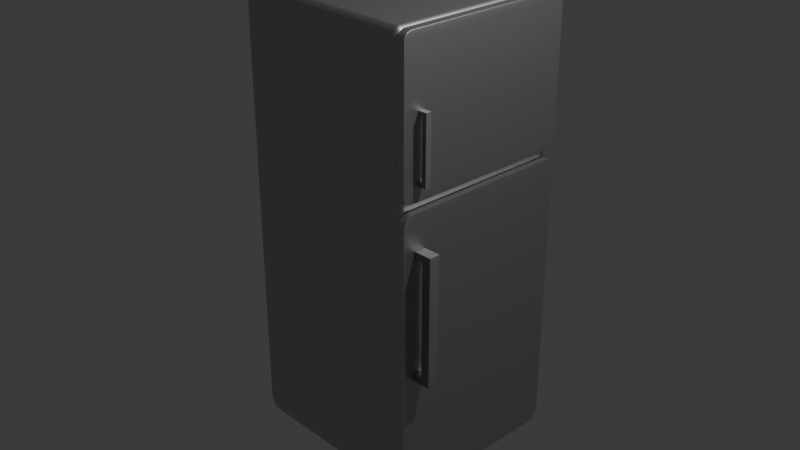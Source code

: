 # Source: Fridge.blend  (saved by Blender 4.5.90; exported with 4.5.12 LTS)
import bpy
from mathutils import Matrix  # noqa: F401  (used for matrix-valued properties, if any)

bpy.ops.wm.read_factory_settings(use_empty=True)
scene = bpy.context.scene
scene.name = 'Scene'

# ---- collections
col_collection = bpy.data.collections.new('Collection'); scene.collection.children.link(col_collection)

# ---- materials (node trees are filled in below, after node groups)
mat_fridge = bpy.data.materials.new('Fridge')
mat_freezer_door = bpy.data.materials.new('Freezer Door')
mat_fridge_door = bpy.data.materials.new('Fridge Door')
mat_door_handle = bpy.data.materials.new('Door Handle')
mat_freezer_handle = bpy.data.materials.new('Freezer Handle')

# ---- material node trees
mat_fridge.use_nodes = True; mat_fridge.node_tree.nodes.clear()
_N = mat_fridge.node_tree.nodes; _L = mat_fridge.node_tree.links
n0 = _N.new('ShaderNodeBsdfPrincipled'); n0.name = 'Principled BSDF'; n0.location = (-200, 100)
n0.inputs[0].default_value = (0.552, 0.552, 0.552, 1.0)
n0.inputs[1].default_value = 1.0
n1 = _N.new('ShaderNodeOutputMaterial'); n1.name = 'Material Output'; n1.location = (200, 100)
_L.new(n0.outputs[0], n1.inputs[0])
n1.is_active_output = True
mat_freezer_door.use_nodes = True; mat_freezer_door.node_tree.nodes.clear()
_N = mat_freezer_door.node_tree.nodes; _L = mat_freezer_door.node_tree.links
n0 = _N.new('ShaderNodeBsdfPrincipled'); n0.name = 'Principled BSDF'; n0.location = (-200, 100)
n0.inputs[0].default_value = (0.552, 0.552, 0.552, 1.0)
n0.inputs[1].default_value = 1.0
n1 = _N.new('ShaderNodeOutputMaterial'); n1.name = 'Material Output'; n1.location = (200, 100)
_L.new(n0.outputs[0], n1.inputs[0])
n1.is_active_output = True
mat_fridge_door.use_nodes = True; mat_fridge_door.node_tree.nodes.clear()
_N = mat_fridge_door.node_tree.nodes; _L = mat_fridge_door.node_tree.links
n0 = _N.new('ShaderNodeBsdfPrincipled'); n0.name = 'Principled BSDF'; n0.location = (-200, 100)
n0.inputs[0].default_value = (0.552, 0.552, 0.552, 1.0)
n0.inputs[1].default_value = 1.0
n1 = _N.new('ShaderNodeOutputMaterial'); n1.name = 'Material Output'; n1.location = (200, 100)
_L.new(n0.outputs[0], n1.inputs[0])
n1.is_active_output = True
mat_door_handle.use_nodes = True; mat_door_handle.node_tree.nodes.clear()
_N = mat_door_handle.node_tree.nodes; _L = mat_door_handle.node_tree.links
n0 = _N.new('ShaderNodeBsdfPrincipled'); n0.name = 'Principled BSDF'; n0.location = (-200, 100)
n0.inputs[0].default_value = (0.2622, 0.2623, 0.2623, 1.0)
n0.inputs[1].default_value = 0.4048
n1 = _N.new('ShaderNodeOutputMaterial'); n1.name = 'Material Output'; n1.location = (200, 100)
_L.new(n0.outputs[0], n1.inputs[0])
n1.is_active_output = True
mat_freezer_handle.use_nodes = True; mat_freezer_handle.node_tree.nodes.clear()
_N = mat_freezer_handle.node_tree.nodes; _L = mat_freezer_handle.node_tree.links
n0 = _N.new('ShaderNodeBsdfPrincipled'); n0.name = 'Principled BSDF'; n0.location = (-200, 100)
n0.inputs[0].default_value = (0.2622, 0.2623, 0.2623, 1.0)
n0.inputs[1].default_value = 0.405
n1 = _N.new('ShaderNodeOutputMaterial'); n1.name = 'Material Output'; n1.location = (200, 100)
_L.new(n0.outputs[0], n1.inputs[0])
n1.is_active_output = True

# ---- world
world_world = bpy.data.worlds.new('World'); scene.world = world_world
world_world.use_nodes = True; world_world.node_tree.nodes.clear()
_N = world_world.node_tree.nodes; _L = world_world.node_tree.links
n0 = _N.new('ShaderNodeOutputWorld'); n0.name = 'World Output'; n0.location = (200, 100)
n1 = _N.new('ShaderNodeBackground'); n1.name = 'Background'; n1.location = (-200, 100)
n1.inputs[0].default_value = (0.05088, 0.05088, 0.05088, 1.0)
_L.new(n1.outputs[0], n0.inputs[0])
n0.is_active_output = True
world_world.color = (0.05088, 0.05088, 0.05088)
world_world.sun_shadow_jitter_overblur = 0.0

# ---- cameras
cam_camera = bpy.data.cameras.new('Camera')
cam_camera.clip_end = 100.0
cam_camera.ortho_scale = 7.314

# ---- lights
light_light = bpy.data.lights.new('Light', 'POINT')
light_light.energy = 1000.0
light_light.shadow_soft_size = 0.1

# ---- meshes
me_cube_001 = bpy.data.meshes.new('Cube.001')
me_cube_001.from_pydata([(-1.0, -1.0, -1.0), (-1.0, -1.0, 1.0), (-1.0, 1.0, -1.0), (-1.0, 1.0, 1.0), (1.0, -1.0, -1.0), (1.0, -1.0, 1.0), (1.0, 1.0, -1.0), (1.0, 1.0, 1.0)], [], [(0, 1, 3, 2), (2, 3, 7, 6), (6, 7, 5, 4), (4, 5, 1, 0), (2, 6, 4, 0), (7, 3, 1, 5)])
_uv = me_cube_001.uv_layers.new(name='UVMap')
_uv.uv.foreach_set('vector', [0.375, 0.0, 0.625, 0.0, 0.625, 0.25, 0.375, 0.25, 0.375, 0.25, 0.625, 0.25, 0.625, 0.5, 0.375, 0.5, 0.375, 0.5, 0.625, 0.5, 0.625, 0.75, 0.375, 0.75, 0.375, 0.75, 0.625, 0.75, 0.625, 1.0, 0.375, 1.0, 0.125, 0.5, 0.375, 0.5, 0.375, 0.75, 0.125, 0.75, 0.625, 0.5, 0.875, 0.5, 0.875, 0.75, 0.625, 0.75])
me_cube_001.materials.append(mat_fridge)
me_cube_001.update()
me_cube_002 = bpy.data.meshes.new('Cube.002')
me_cube_002.from_pydata([(-1.0, -1.0, -1.0), (-1.0, -1.0, 1.0), (-1.0, 1.0, -1.0), (-1.0, 1.0, 1.0), (1.0, -1.0, -1.0), (1.0, -1.0, 1.0), (1.0, 1.0, -1.0), (1.0, 1.0, 1.0)], [], [(0, 1, 3, 2), (2, 3, 7, 6), (6, 7, 5, 4), (4, 5, 1, 0), (2, 6, 4, 0), (7, 3, 1, 5)])
_uv = me_cube_002.uv_layers.new(name='UVMap')
_uv.uv.foreach_set('vector', [0.375, 0.0, 0.625, 0.0, 0.625, 0.25, 0.375, 0.25, 0.375, 0.25, 0.625, 0.25, 0.625, 0.5, 0.375, 0.5, 0.375, 0.5, 0.625, 0.5, 0.625, 0.75, 0.375, 0.75, 0.375, 0.75, 0.625, 0.75, 0.625, 1.0, 0.375, 1.0, 0.125, 0.5, 0.375, 0.5, 0.375, 0.75, 0.125, 0.75, 0.625, 0.5, 0.875, 0.5, 0.875, 0.75, 0.625, 0.75])
me_cube_002.materials.append(mat_freezer_door)
me_cube_002.update()
me_cube_003 = bpy.data.meshes.new('Cube.003')
me_cube_003.from_pydata([(-1.0, -1.0, -1.0), (-1.0, -1.0, 1.0), (-1.0, 1.0, -1.0), (-1.0, 1.0, 1.0), (1.0, -1.0, -1.0), (1.0, -1.0, 1.0), (1.0, 1.0, -1.0), (1.0, 1.0, 1.0)], [], [(0, 1, 3, 2), (2, 3, 7, 6), (6, 7, 5, 4), (4, 5, 1, 0), (2, 6, 4, 0), (7, 3, 1, 5)])
_uv = me_cube_003.uv_layers.new(name='UVMap')
_uv.uv.foreach_set('vector', [0.375, 0.0, 0.625, 0.0, 0.625, 0.25, 0.375, 0.25, 0.375, 0.25, 0.625, 0.25, 0.625, 0.5, 0.375, 0.5, 0.375, 0.5, 0.625, 0.5, 0.625, 0.75, 0.375, 0.75, 0.375, 0.75, 0.625, 0.75, 0.625, 1.0, 0.375, 1.0, 0.125, 0.5, 0.375, 0.5, 0.375, 0.75, 0.125, 0.75, 0.625, 0.5, 0.875, 0.5, 0.875, 0.75, 0.625, 0.75])
me_cube_003.materials.append(mat_fridge_door)
me_cube_003.update()
me_cube_004 = bpy.data.meshes.new('Cube.004')
me_cube_004.from_pydata([(-1.0, -1.0, -1.0), (-1.0, -1.0, 1.0), (-1.0, 1.0, -1.0), (-1.0, 1.0, 1.0), (1.0, -1.0, -1.0), (1.0, -1.0, 1.0), (1.0, 1.0, -1.0), (1.0, 1.0, 1.0), (-1.0, -1.0, 0.8992), (-1.0, 1.0, 0.8992), (1.0, 1.0, 0.8992), (1.0, -1.0, 0.8992), (-1.0, 1.0, -0.8829), (1.0, 1.0, -0.8829), (1.0, -1.0, -0.8829), (-1.0, -1.0, -0.8829), (-1.0, 1.0, -1.0), (-1.0, -1.0, -1.0), (-1.0, -1.0, 0.8992), (-1.0, -1.0, 1.0), (-1.0, 1.0, 1.0), (-1.0, 1.0, -0.8829), (-1.0, 1.0, 0.8992), (-1.0, -1.0, -0.8829), (-2.859, 1.0, -1.0), (-2.859, -1.0, -1.0), (-2.859, -1.0, 0.8992), (-2.859, -1.0, 1.0), (-2.859, 1.0, 1.0), (-2.859, 1.0, -0.8829), (-2.859, 1.0, 0.8992), (-2.859, -1.0, -0.8829)], [], [(12, 2, 16, 21), (9, 3, 7, 10), (10, 7, 5, 11), (11, 5, 1, 8), (2, 6, 4, 0), (7, 3, 1, 5), (14, 11, 8, 15), (13, 10, 11, 14), (12, 9, 10, 13), (15, 8, 9, 12), (2, 0, 17, 16), (2, 12, 13, 6), (6, 13, 14, 4), (4, 14, 15, 0), (21, 16, 24, 29), (22, 18, 26, 30), (0, 15, 23, 17), (8, 1, 19, 18), (9, 8, 18, 22), (15, 12, 21, 23), (3, 9, 22, 20), (1, 3, 20, 19), (26, 27, 28, 30), (25, 31, 29, 24), (18, 19, 27, 26), (17, 23, 31, 25), (20, 22, 30, 28), (19, 20, 28, 27), (16, 17, 25, 24), (23, 21, 29, 31)])
_uv = me_cube_004.uv_layers.new(name='UVMap')
_uv.uv.foreach_set('vector', [0.3896, 0.25, 0.375, 0.25, 0.375, 0.25, 0.3896, 0.25, 0.6124, 0.25, 0.625, 0.25, 0.625, 0.5, 0.6124, 0.5, 0.6124, 0.5, 0.625, 0.5, 0.625, 0.75, 0.6124, 0.75, 0.6124, 0.75, 0.625, 0.75, 0.625, 1.0, 0.6124, 1.0, 0.125, 0.5, 0.375, 0.5, 0.375, 0.75, 0.125, 0.75, 0.625, 0.5, 0.875, 0.5, 0.875, 0.75, 0.625, 0.75, 0.3896, 0.75, 0.6124, 0.75, 0.6124, 1.0, 0.3896, 1.0, 0.3896, 0.5, 0.6124, 0.5, 0.6124, 0.75, 0.3896, 0.75, 0.3896, 0.25, 0.6124, 0.25, 0.6124, 0.5, 0.3896, 0.5, 0.3896, 0.0, 0.6124, 0.0, 0.6124, 0.25, 0.3896, 0.25, 0.125, 0.5, 0.125, 0.75, 0.125, 0.75, 0.125, 0.5, 0.375, 0.25, 0.3896, 0.25, 0.3896, 0.5, 0.375, 0.5, 0.375, 0.5, 0.3896, 0.5, 0.3896, 0.75, 0.375, 0.75, 0.375, 0.75, 0.3896, 0.75, 0.3896, 1.0, 0.375, 1.0, 0.3896, 0.25, 0.375, 0.25, 0.375, 0.25, 0.3896, 0.25, 0.6124, 0.25, 0.6124, 0.0, 0.6124, 0.0, 0.6124, 0.25, 0.375, 1.0, 0.3896, 1.0, 0.3896, 1.0, 0.375, 1.0, 0.6124, 1.0, 0.625, 1.0, 0.625, 1.0, 0.6124, 1.0, 0.6124, 0.25, 0.6124, 0.0, 0.6124, 0.0, 0.6124, 0.25, 0.3896, 0.0, 0.3896, 0.25, 0.3896, 0.25, 0.3896, 0.0, 0.625, 0.25, 0.6124, 0.25, 0.6124, 0.25, 0.625, 0.25, 0.875, 0.75, 0.875, 0.5, 0.875, 0.5, 0.875, 0.75, 0.6124, 0.0, 0.625, 0.0, 0.625, 0.25, 0.6124, 0.25, 0.375, 0.0, 0.3896, 0.0, 0.3896, 0.25, 0.375, 0.25, 0.6124, 1.0, 0.625, 1.0, 0.625, 1.0, 0.6124, 1.0, 0.375, 1.0, 0.3896, 1.0, 0.3896, 1.0, 0.375, 1.0, 0.625, 0.25, 0.6124, 0.25, 0.6124, 0.25, 0.625, 0.25, 0.875, 0.75, 0.875, 0.5, 0.875, 0.5, 0.875, 0.75, 0.125, 0.5, 0.125, 0.75, 0.125, 0.75, 0.125, 0.5, 0.3896, 0.0, 0.3896, 0.25, 0.3896, 0.25, 0.3896, 0.0])
me_cube_004.materials.append(mat_door_handle)
me_cube_004.update()
me_cube_005 = bpy.data.meshes.new('Cube.005')
me_cube_005.from_pydata([(-1.0, -1.0, -1.0), (-1.0, -1.0, 1.0), (-1.0, 1.0, -1.0), (-1.0, 1.0, 1.0), (1.0, -1.0, -1.0), (1.0, -1.0, 1.0), (1.0, 1.0, -1.0), (1.0, 1.0, 1.0), (-1.0, -1.0, 0.8992), (-1.0, 1.0, 0.8992), (1.0, 1.0, 0.8992), (1.0, -1.0, 0.8992), (-1.0, 1.0, -0.8829), (1.0, 1.0, -0.8829), (1.0, -1.0, -0.8829), (-1.0, -1.0, -0.8829), (-1.0, 1.0, -1.0), (-1.0, -1.0, -1.0), (-1.0, -1.0, 0.8992), (-1.0, -1.0, 1.0), (-1.0, 1.0, 1.0), (-1.0, 1.0, -0.8829), (-1.0, 1.0, 0.8992), (-1.0, -1.0, -0.8829), (-2.859, 1.0, -1.0), (-2.859, -1.0, -1.0), (-2.859, -1.0, 0.8992), (-2.859, -1.0, 1.0), (-2.859, 1.0, 1.0), (-2.859, 1.0, -0.8829), (-2.859, 1.0, 0.8992), (-2.859, -1.0, -0.8829)], [], [(12, 2, 16, 21), (9, 3, 7, 10), (10, 7, 5, 11), (11, 5, 1, 8), (2, 6, 4, 0), (7, 3, 1, 5), (14, 11, 8, 15), (13, 10, 11, 14), (12, 9, 10, 13), (15, 8, 9, 12), (2, 0, 17, 16), (2, 12, 13, 6), (6, 13, 14, 4), (4, 14, 15, 0), (21, 16, 24, 29), (22, 18, 26, 30), (0, 15, 23, 17), (8, 1, 19, 18), (9, 8, 18, 22), (15, 12, 21, 23), (3, 9, 22, 20), (1, 3, 20, 19), (26, 27, 28, 30), (25, 31, 29, 24), (18, 19, 27, 26), (17, 23, 31, 25), (20, 22, 30, 28), (19, 20, 28, 27), (16, 17, 25, 24), (23, 21, 29, 31)])
_uv = me_cube_005.uv_layers.new(name='UVMap')
_uv.uv.foreach_set('vector', [0.3896, 0.25, 0.375, 0.25, 0.375, 0.25, 0.3896, 0.25, 0.6124, 0.25, 0.625, 0.25, 0.625, 0.5, 0.6124, 0.5, 0.6124, 0.5, 0.625, 0.5, 0.625, 0.75, 0.6124, 0.75, 0.6124, 0.75, 0.625, 0.75, 0.625, 1.0, 0.6124, 1.0, 0.125, 0.5, 0.375, 0.5, 0.375, 0.75, 0.125, 0.75, 0.625, 0.5, 0.875, 0.5, 0.875, 0.75, 0.625, 0.75, 0.3896, 0.75, 0.6124, 0.75, 0.6124, 1.0, 0.3896, 1.0, 0.3896, 0.5, 0.6124, 0.5, 0.6124, 0.75, 0.3896, 0.75, 0.3896, 0.25, 0.6124, 0.25, 0.6124, 0.5, 0.3896, 0.5, 0.3896, 0.0, 0.6124, 0.0, 0.6124, 0.25, 0.3896, 0.25, 0.125, 0.5, 0.125, 0.75, 0.125, 0.75, 0.125, 0.5, 0.375, 0.25, 0.3896, 0.25, 0.3896, 0.5, 0.375, 0.5, 0.375, 0.5, 0.3896, 0.5, 0.3896, 0.75, 0.375, 0.75, 0.375, 0.75, 0.3896, 0.75, 0.3896, 1.0, 0.375, 1.0, 0.3896, 0.25, 0.375, 0.25, 0.375, 0.25, 0.3896, 0.25, 0.6124, 0.25, 0.6124, 0.0, 0.6124, 0.0, 0.6124, 0.25, 0.375, 1.0, 0.3896, 1.0, 0.3896, 1.0, 0.375, 1.0, 0.6124, 1.0, 0.625, 1.0, 0.625, 1.0, 0.6124, 1.0, 0.6124, 0.25, 0.6124, 0.0, 0.6124, 0.0, 0.6124, 0.25, 0.3896, 0.0, 0.3896, 0.25, 0.3896, 0.25, 0.3896, 0.0, 0.625, 0.25, 0.6124, 0.25, 0.6124, 0.25, 0.625, 0.25, 0.875, 0.75, 0.875, 0.5, 0.875, 0.5, 0.875, 0.75, 0.6124, 0.0, 0.625, 0.0, 0.625, 0.25, 0.6124, 0.25, 0.375, 0.0, 0.3896, 0.0, 0.3896, 0.25, 0.375, 0.25, 0.6124, 1.0, 0.625, 1.0, 0.625, 1.0, 0.6124, 1.0, 0.375, 1.0, 0.3896, 1.0, 0.3896, 1.0, 0.375, 1.0, 0.625, 0.25, 0.6124, 0.25, 0.6124, 0.25, 0.625, 0.25, 0.875, 0.75, 0.875, 0.5, 0.875, 0.5, 0.875, 0.75, 0.125, 0.5, 0.125, 0.75, 0.125, 0.75, 0.125, 0.5, 0.3896, 0.0, 0.3896, 0.25, 0.3896, 0.25, 0.3896, 0.0])
me_cube_005.materials.append(mat_freezer_handle)
me_cube_005.update()

# ---- objects
ob_light = bpy.data.objects.new('Light', light_light)
ob_camera = bpy.data.objects.new('Camera', cam_camera)
ob_cube = bpy.data.objects.new('Cube', me_cube_001)
ob_cube_001 = bpy.data.objects.new('Cube.001', me_cube_002)
ob_cube_002 = bpy.data.objects.new('Cube.002', me_cube_003)
ob_cube_003 = bpy.data.objects.new('Cube.003', me_cube_004)
ob_cube_004 = bpy.data.objects.new('Cube.004', me_cube_005)

# ---- transforms, parenting, visibility, modifiers, constraints
ob_light.location = (4.076, 1.005, 5.904)
ob_light.rotation_euler = (0.6503, 0.05522, 1.866)
ob_light.lock_rotations_4d = False
ob_light.empty_display_type = 'ARROWS'
ob_light.color = (0.0, 0.0, 0.0, 0.0)
ob_light.lineart.crease_threshold = 0.0
ob_camera.location = (7.359, -6.926, 4.958)
ob_camera.rotation_euler = (1.109, 0.0, 0.8149)
ob_camera.lock_rotations_4d = False
ob_camera.empty_display_type = 'ARROWS'
ob_camera.color = (0.0, 0.0, 0.0, 0.0)
ob_camera.display_type = 'WIRE'
ob_camera.lineart.crease_threshold = 0.0
ob_cube.location = (0.0, 0.0, 0.0)
ob_cube.scale = (1.049, 1.0, 2.394)
_m = ob_cube.modifiers.new('Bevel', 'BEVEL')
_m.segments = 11
ob_cube_001.location = (1.075, 0.0, 1.615)
ob_cube_001.scale = (0.04826, 1.0, 0.777)
_m = ob_cube_001.modifiers.new('Bevel', 'BEVEL')
_m.segments = 11
ob_cube_002.location = (1.075, 0.0, -0.8095)
ob_cube_002.scale = (0.04826, 1.0, 1.55)
_m = ob_cube_002.modifiers.new('Bevel', 'BEVEL')
_m.segments = 11
ob_cube_003.location = (1.263, -0.8047, -0.3211)
ob_cube_003.scale = (0.04826, -0.05929, 0.6863)
_m = ob_cube_003.modifiers.new('Bevel', 'BEVEL')
_m.segments = 11
ob_cube_004.location = (1.191, -0.8047, 1.339)
ob_cube_004.scale = (0.02443, -0.03001, 0.3473)
_m = ob_cube_004.modifiers.new('Bevel', 'BEVEL')
_m.segments = 11

# ---- collection membership
col_collection.objects.link(ob_light)
col_collection.objects.link(ob_camera)
col_collection.objects.link(ob_cube)
col_collection.objects.link(ob_cube_001)
col_collection.objects.link(ob_cube_002)
col_collection.objects.link(ob_cube_003)
col_collection.objects.link(ob_cube_004)

# ---- scene / render settings (as saved in the file)
scene.camera = ob_camera
scene.frame_start = 1; scene.frame_end = 250; scene.frame_set(1)
scene.render.engine = 'BLENDER_EEVEE_NEXT'
bpy.context.view_layer.update()
